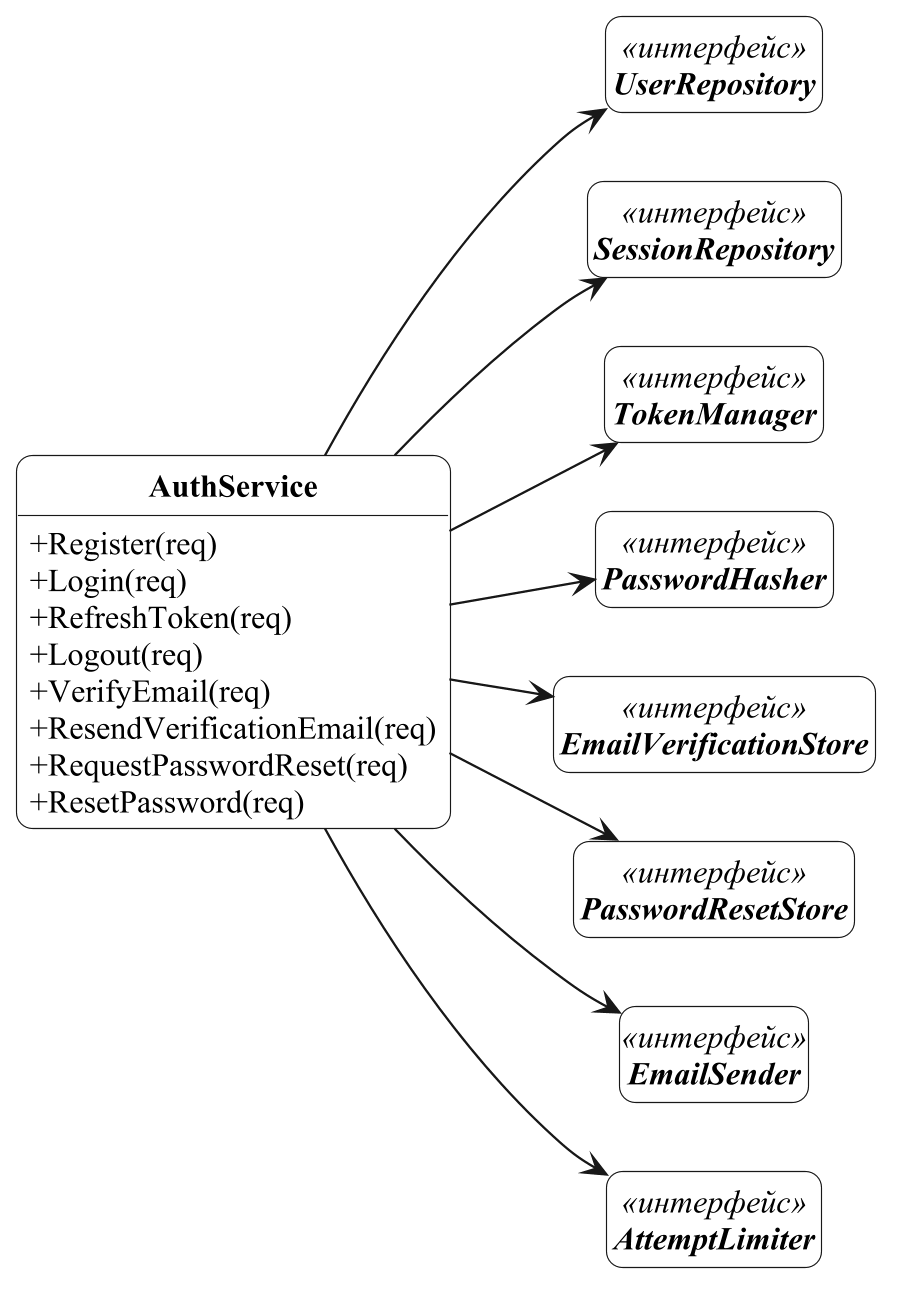

The diagram above was rendered by PlantUML. Its source (embedded in the PNG):
@startuml service-auth
!include ../../uml/style.iuml
hide empty members
skinparam classAttributeIconSize 0
skinparam classBackgroundColor white
skinparam classFontStyle bold
hide circle
left to right direction
skinparam nodesep 30
skinparam ranksep 45
class AuthService {
  + Register(req)
  + Login(req)
  + RefreshToken(req)
  + Logout(req)
  + VerifyEmail(req)
  + ResendVerificationEmail(req)
  + RequestPasswordReset(req)
  + ResetPassword(req)
}
interface UserRepository <<интерфейс>> {
}
interface SessionRepository <<интерфейс>> {
}
interface TokenManager <<интерфейс>> {
}
interface PasswordHasher <<интерфейс>> {
}
interface EmailVerificationStore <<интерфейс>> {
}
interface PasswordResetStore <<интерфейс>> {
}
interface EmailSender <<интерфейс>> {
}
interface AttemptLimiter <<интерфейс>> {
}
AuthService --> UserRepository
AuthService --> SessionRepository
AuthService --> TokenManager
AuthService --> PasswordHasher
AuthService --> EmailVerificationStore
AuthService --> PasswordResetStore
AuthService --> EmailSender
AuthService --> AttemptLimiter
@enduml